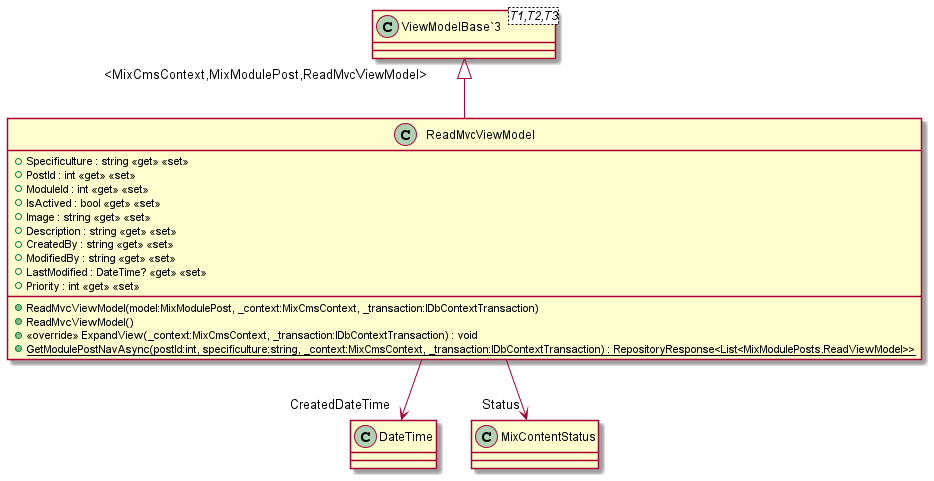

The diagram above was rendered by PlantUML. Its source (embedded in the PNG):
@startuml
class ReadMvcViewModel {
    + ReadMvcViewModel(model:MixModulePost, _context:MixCmsContext, _transaction:IDbContextTransaction)
    + ReadMvcViewModel()
    + Specificulture : string <<get>> <<set>>
    + PostId : int <<get>> <<set>>
    + ModuleId : int <<get>> <<set>>
    + IsActived : bool <<get>> <<set>>
    + Image : string <<get>> <<set>>
    + Description : string <<get>> <<set>>
    + CreatedBy : string <<get>> <<set>>
    + ModifiedBy : string <<get>> <<set>>
    + LastModified : DateTime? <<get>> <<set>>
    + Priority : int <<get>> <<set>>
    + <<override>> ExpandView(_context:MixCmsContext, _transaction:IDbContextTransaction) : void
    + {static} GetModulePostNavAsync(postId:int, specificulture:string, _context:MixCmsContext, _transaction:IDbContextTransaction) : RepositoryResponse<List<MixModulePosts.ReadViewModel>>
}
class "ViewModelBase`3"<T1,T2,T3> {
}
"ViewModelBase`3" "<MixCmsContext,MixModulePost,ReadMvcViewModel>" <|-- ReadMvcViewModel
ReadMvcViewModel --> "CreatedDateTime" DateTime
ReadMvcViewModel --> "Status" MixContentStatus
@enduml